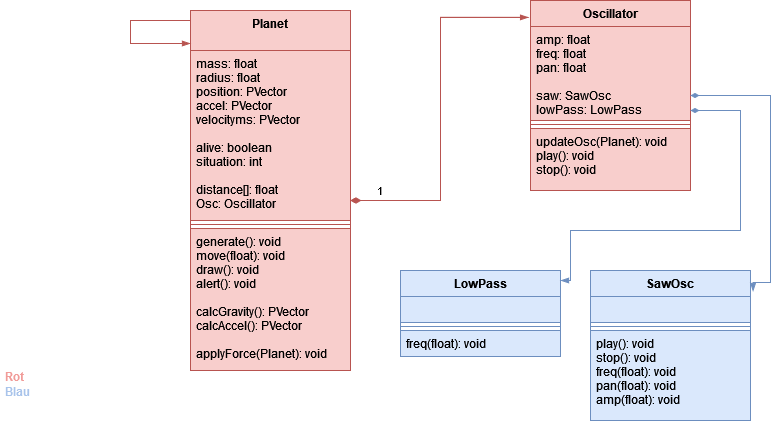

The diagram above was exported from draw.io. Its source (the exported page's mxGraphModel, read from the mxfile embedded in the PNG):
<mxGraphModel dx="1434" dy="773" grid="1" gridSize="10" guides="1" tooltips="1" connect="1" arrows="1" fold="1" page="1" pageScale="1" pageWidth="827" pageHeight="1169" math="0" shadow="0">
  <root>
    <mxCell id="0" />
    <mxCell id="1" parent="0" />
    <mxCell id="gTj6li5EXcNgvSlgn-7y-1" value="Planet" style="swimlane;fontStyle=1;align=center;verticalAlign=top;childLayout=stackLayout;horizontal=1;startSize=40;horizontalStack=0;resizeParent=1;resizeParentMax=0;resizeLast=0;collapsible=1;marginBottom=0;fillColor=#f8cecc;strokeColor=#b85450;" parent="1" vertex="1">
      <mxGeometry x="210" y="110" width="160" height="360" as="geometry">
        <mxRectangle x="210" y="110" width="100" height="30" as="alternateBounds" />
      </mxGeometry>
    </mxCell>
    <mxCell id="gTj6li5EXcNgvSlgn-7y-13" value="" style="endArrow=blockThin;endFill=1;html=1;edgeStyle=orthogonalEdgeStyle;align=left;verticalAlign=top;rounded=0;fillColor=#f8cecc;strokeColor=#b85450;" parent="gTj6li5EXcNgvSlgn-7y-1" edge="1">
      <mxGeometry x="-0.1657" y="-40" relative="1" as="geometry">
        <mxPoint y="10" as="sourcePoint" />
        <mxPoint y="33" as="targetPoint" />
        <Array as="points">
          <mxPoint x="-60" y="10" />
          <mxPoint x="-60" y="33" />
        </Array>
        <mxPoint as="offset" />
      </mxGeometry>
    </mxCell>
    <mxCell id="gTj6li5EXcNgvSlgn-7y-2" value="mass: float&#10;radius: float&#10;position: PVector&#10;accel: PVector&#10;velocityms: PVector&#10;&#10;alive: boolean&#10;situation: int&#10;&#10;distance[]: float&#10;Osc: Oscillator&#10;" style="text;align=left;verticalAlign=top;spacingLeft=4;spacingRight=4;overflow=hidden;rotatable=0;points=[[0,0.5],[1,0.5]];portConstraint=eastwest;fillColor=#f8cecc;strokeColor=#b85450;" parent="gTj6li5EXcNgvSlgn-7y-1" vertex="1">
      <mxGeometry y="40" width="160" height="170" as="geometry" />
    </mxCell>
    <mxCell id="gTj6li5EXcNgvSlgn-7y-3" value="" style="line;strokeWidth=1;align=left;verticalAlign=middle;spacingTop=-1;spacingLeft=3;spacingRight=3;rotatable=0;labelPosition=right;points=[];portConstraint=eastwest;fillColor=#f8cecc;strokeColor=#b85450;" parent="gTj6li5EXcNgvSlgn-7y-1" vertex="1">
      <mxGeometry y="210" width="160" height="8" as="geometry" />
    </mxCell>
    <mxCell id="gTj6li5EXcNgvSlgn-7y-4" value="generate(): void&#10;move(float): void&#10;draw(): void&#10;alert(): void&#10;&#10;calcGravity(): PVector&#10;calcAccel(): PVector&#10;&#10;applyForce(Planet): void&#10;&#10;" style="text;align=left;verticalAlign=top;spacingLeft=4;spacingRight=4;overflow=hidden;rotatable=0;points=[[0,0.5],[1,0.5]];portConstraint=eastwest;fillColor=#f8cecc;strokeColor=#b85450;" parent="gTj6li5EXcNgvSlgn-7y-1" vertex="1">
      <mxGeometry y="218" width="160" height="142" as="geometry" />
    </mxCell>
    <mxCell id="gTj6li5EXcNgvSlgn-7y-5" value="Oscillator" style="swimlane;fontStyle=1;align=center;verticalAlign=top;childLayout=stackLayout;horizontal=1;startSize=26;horizontalStack=0;resizeParent=1;resizeParentMax=0;resizeLast=0;collapsible=1;marginBottom=0;fillColor=#f8cecc;strokeColor=#b85450;" parent="1" vertex="1">
      <mxGeometry x="550" y="100" width="160" height="190" as="geometry" />
    </mxCell>
    <mxCell id="gTj6li5EXcNgvSlgn-7y-6" value="amp: float&#10;freq: float&#10;pan: float&#10;&#10;saw: SawOsc&#10;lowPass: LowPass" style="text;align=left;verticalAlign=top;spacingLeft=4;spacingRight=4;overflow=hidden;rotatable=0;points=[[0,0.5],[1,0.5]];portConstraint=eastwest;fillColor=#f8cecc;strokeColor=#b85450;" parent="gTj6li5EXcNgvSlgn-7y-5" vertex="1">
      <mxGeometry y="26" width="160" height="94" as="geometry" />
    </mxCell>
    <mxCell id="gTj6li5EXcNgvSlgn-7y-7" value="" style="line;strokeWidth=1;align=left;verticalAlign=middle;spacingTop=-1;spacingLeft=3;spacingRight=3;rotatable=0;labelPosition=right;points=[];portConstraint=eastwest;fillColor=#f8cecc;strokeColor=#b85450;" parent="gTj6li5EXcNgvSlgn-7y-5" vertex="1">
      <mxGeometry y="120" width="160" height="8" as="geometry" />
    </mxCell>
    <mxCell id="gTj6li5EXcNgvSlgn-7y-8" value="updateOsc(Planet): void&#10;play(): void&#10;stop(): void&#10;" style="text;align=left;verticalAlign=top;spacingLeft=4;spacingRight=4;overflow=hidden;rotatable=0;points=[[0,0.5],[1,0.5]];portConstraint=eastwest;fillColor=#f8cecc;strokeColor=#b85450;" parent="gTj6li5EXcNgvSlgn-7y-5" vertex="1">
      <mxGeometry y="128" width="160" height="62" as="geometry" />
    </mxCell>
    <mxCell id="gTj6li5EXcNgvSlgn-7y-9" value="1" style="endArrow=none;html=1;startArrow=diamondThin;startFill=1;edgeStyle=orthogonalEdgeStyle;align=left;verticalAlign=bottom;rounded=0;entryX=-0.012;entryY=0.089;entryDx=0;entryDy=0;entryPerimeter=0;strokeWidth=1;endFill=0;startSize=8;fillColor=#f8cecc;strokeColor=#b85450;" parent="1" source="gTj6li5EXcNgvSlgn-7y-2" target="gTj6li5EXcNgvSlgn-7y-5" edge="1">
      <mxGeometry x="-0.8626" relative="1" as="geometry">
        <mxPoint x="330" y="250" as="sourcePoint" />
        <mxPoint x="450" y="250" as="targetPoint" />
        <Array as="points">
          <mxPoint x="460" y="300" />
          <mxPoint x="460" y="117" />
        </Array>
        <mxPoint as="offset" />
      </mxGeometry>
    </mxCell>
    <mxCell id="EhbbxYzXQO0NUJ-9rUiZ-1" value="SawOsc" style="swimlane;fontStyle=1;align=center;verticalAlign=top;childLayout=stackLayout;horizontal=1;startSize=26;horizontalStack=0;resizeParent=1;resizeParentMax=0;resizeLast=0;collapsible=1;marginBottom=0;fillColor=#dae8fc;strokeColor=#6c8ebf;" parent="1" vertex="1">
      <mxGeometry x="610" y="370" width="160" height="150" as="geometry" />
    </mxCell>
    <mxCell id="EhbbxYzXQO0NUJ-9rUiZ-2" value="" style="text;strokeColor=#6c8ebf;fillColor=#dae8fc;align=left;verticalAlign=top;spacingLeft=4;spacingRight=4;overflow=hidden;rotatable=0;points=[[0,0.5],[1,0.5]];portConstraint=eastwest;" parent="EhbbxYzXQO0NUJ-9rUiZ-1" vertex="1">
      <mxGeometry y="26" width="160" height="26" as="geometry" />
    </mxCell>
    <mxCell id="EhbbxYzXQO0NUJ-9rUiZ-3" value="" style="line;strokeWidth=1;fillColor=#dae8fc;align=left;verticalAlign=middle;spacingTop=-1;spacingLeft=3;spacingRight=3;rotatable=0;labelPosition=right;points=[];portConstraint=eastwest;strokeColor=#6c8ebf;" parent="EhbbxYzXQO0NUJ-9rUiZ-1" vertex="1">
      <mxGeometry y="52" width="160" height="8" as="geometry" />
    </mxCell>
    <mxCell id="EhbbxYzXQO0NUJ-9rUiZ-4" value="play(): void&#10;stop(): void&#10;freq(float): void&#10;pan(float): void&#10;amp(float): void&#10;&#10;" style="text;strokeColor=#6c8ebf;fillColor=#dae8fc;align=left;verticalAlign=top;spacingLeft=4;spacingRight=4;overflow=hidden;rotatable=0;points=[[0,0.5],[1,0.5]];portConstraint=eastwest;" parent="EhbbxYzXQO0NUJ-9rUiZ-1" vertex="1">
      <mxGeometry y="60" width="160" height="90" as="geometry" />
    </mxCell>
    <mxCell id="EhbbxYzXQO0NUJ-9rUiZ-5" value="LowPass" style="swimlane;fontStyle=1;align=center;verticalAlign=top;childLayout=stackLayout;horizontal=1;startSize=26;horizontalStack=0;resizeParent=1;resizeParentMax=0;resizeLast=0;collapsible=1;marginBottom=0;fillColor=#dae8fc;strokeColor=#6c8ebf;" parent="1" vertex="1">
      <mxGeometry x="420" y="370" width="160" height="86" as="geometry" />
    </mxCell>
    <mxCell id="EhbbxYzXQO0NUJ-9rUiZ-6" value="" style="text;strokeColor=#6c8ebf;fillColor=#dae8fc;align=left;verticalAlign=top;spacingLeft=4;spacingRight=4;overflow=hidden;rotatable=0;points=[[0,0.5],[1,0.5]];portConstraint=eastwest;" parent="EhbbxYzXQO0NUJ-9rUiZ-5" vertex="1">
      <mxGeometry y="26" width="160" height="26" as="geometry" />
    </mxCell>
    <mxCell id="EhbbxYzXQO0NUJ-9rUiZ-7" value="" style="line;strokeWidth=1;fillColor=#dae8fc;align=left;verticalAlign=middle;spacingTop=-1;spacingLeft=3;spacingRight=3;rotatable=0;labelPosition=right;points=[];portConstraint=eastwest;strokeColor=#6c8ebf;" parent="EhbbxYzXQO0NUJ-9rUiZ-5" vertex="1">
      <mxGeometry y="52" width="160" height="8" as="geometry" />
    </mxCell>
    <mxCell id="EhbbxYzXQO0NUJ-9rUiZ-8" value="freq(float): void" style="text;strokeColor=#6c8ebf;fillColor=#dae8fc;align=left;verticalAlign=top;spacingLeft=4;spacingRight=4;overflow=hidden;rotatable=0;points=[[0,0.5],[1,0.5]];portConstraint=eastwest;" parent="EhbbxYzXQO0NUJ-9rUiZ-5" vertex="1">
      <mxGeometry y="60" width="160" height="26" as="geometry" />
    </mxCell>
    <mxCell id="EhbbxYzXQO0NUJ-9rUiZ-9" value="1" style="endArrow=blockThin;html=1;startArrow=diamondThin;startFill=1;edgeStyle=orthogonalEdgeStyle;align=left;verticalAlign=bottom;rounded=0;entryX=-0.012;entryY=0.089;entryDx=0;entryDy=0;entryPerimeter=0;strokeWidth=1;endFill=1;fillColor=#f8cecc;strokeColor=#b85450;" parent="1" source="gTj6li5EXcNgvSlgn-7y-2" target="gTj6li5EXcNgvSlgn-7y-5" edge="1">
      <mxGeometry x="-0.8626" relative="1" as="geometry">
        <mxPoint x="370" y="300" as="sourcePoint" />
        <mxPoint x="548.0799999999999" y="116.91000000000008" as="targetPoint" />
        <Array as="points">
          <mxPoint x="460" y="300" />
          <mxPoint x="460" y="117" />
        </Array>
        <mxPoint as="offset" />
      </mxGeometry>
    </mxCell>
    <mxCell id="EhbbxYzXQO0NUJ-9rUiZ-10" value="" style="endArrow=blockThin;endFill=1;html=1;rounded=0;edgeStyle=orthogonalEdgeStyle;startArrow=diamondThin;startFill=1;entryX=1.016;entryY=0.14;entryDx=0;entryDy=0;entryPerimeter=0;fillColor=#dae8fc;strokeColor=#6c8ebf;" parent="1" target="EhbbxYzXQO0NUJ-9rUiZ-1" edge="1">
      <mxGeometry width="160" relative="1" as="geometry">
        <mxPoint x="710" y="195" as="sourcePoint" />
        <mxPoint x="790" y="385" as="targetPoint" />
        <Array as="points">
          <mxPoint x="790" y="195" />
          <mxPoint x="790" y="382" />
        </Array>
      </mxGeometry>
    </mxCell>
    <mxCell id="EhbbxYzXQO0NUJ-9rUiZ-11" value="" style="endArrow=blockThin;endFill=1;html=1;rounded=0;edgeStyle=orthogonalEdgeStyle;startArrow=diamondThin;startFill=1;fillColor=#dae8fc;strokeColor=#6c8ebf;" parent="1" edge="1">
      <mxGeometry width="160" relative="1" as="geometry">
        <mxPoint x="710" y="210" as="sourcePoint" />
        <mxPoint x="580" y="380" as="targetPoint" />
        <Array as="points">
          <mxPoint x="760" y="210" />
          <mxPoint x="760" y="330" />
          <mxPoint x="590" y="380" />
        </Array>
      </mxGeometry>
    </mxCell>
    <mxCell id="EhbbxYzXQO0NUJ-9rUiZ-14" value="&lt;div&gt;&lt;font face=&quot;Helvetica&quot; color=&quot;#FFFFFF&quot;&gt;&lt;b&gt;&lt;font color=&quot;#F19C99&quot;&gt;Rot&lt;/font&gt;: eigene Klassen&lt;/b&gt;&lt;/font&gt;&lt;/div&gt;&lt;div&gt;&lt;font face=&quot;Helvetica&quot; color=&quot;#FFFFFF&quot;&gt;&lt;b&gt;&lt;font color=&quot;#A9C4EB&quot;&gt;Blau&lt;/font&gt;: Klassen der processing.sound library&lt;br&gt;&lt;/b&gt;&lt;/font&gt;&lt;/div&gt;" style="text;html=1;spacing=5;spacingTop=-20;whiteSpace=wrap;overflow=hidden;rounded=0;" parent="1" vertex="1">
      <mxGeometry x="20" y="480" width="190" height="60" as="geometry" />
    </mxCell>
  </root>
</mxGraphModel>